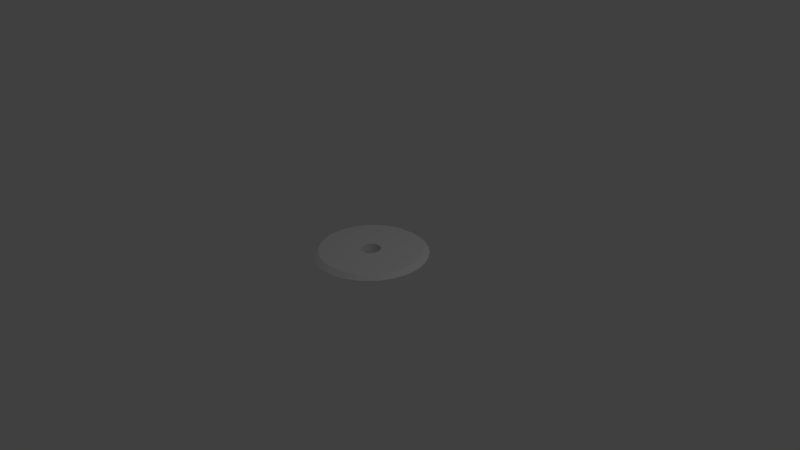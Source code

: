 # Source: WheelForSkates_dontImport_.blend  (saved by Blender 2.77.0; exported with 4.5.12 LTS)
import bpy
from mathutils import Matrix  # noqa: F401  (used for matrix-valued properties, if any)

bpy.ops.wm.read_factory_settings(use_empty=True)
scene = bpy.context.scene
scene.name = 'Scene'

# ---- collections
col_collection_1 = bpy.data.collections.new('Collection 1'); scene.collection.children.link(col_collection_1)

# ---- materials (node trees are filled in below, after node groups)
mat_material = bpy.data.materials.new('Material')
mat_material.alpha_threshold = 0.0
mat_material.use_transparent_shadow = False
mat_material.roughness = 0.5
mat_material.line_color = (0.0, 0.0, 0.0, 1.0)

# ---- material node trees

# ---- world
world_world = bpy.data.worlds.new('World'); scene.world = world_world
world_world.color = (0.05088, 0.05088, 0.05088)
world_world.use_sun_shadow = False
world_world.sun_shadow_jitter_overblur = 0.0
world_world.cycles.sampling_method = 'MANUAL'

# ---- cameras
cam_camera = bpy.data.cameras.new('Camera')
cam_camera.clip_end = 100.0
cam_camera.lens = 35.0
cam_camera.sensor_width = 32.0
cam_camera.sensor_height = 18.0
cam_camera.ortho_scale = 7.314
cam_camera.dof.focus_distance = 0.0
cam_camera.dof.aperture_fstop = 128.0

# ---- lights
light_lamp = bpy.data.lights.new('Lamp', 'POINT')
light_lamp.transmission_factor = 0.0
light_lamp.cutoff_distance = 30.0
light_lamp.energy = 100.0
light_lamp.shadow_buffer_clip_start = 1.001
light_lamp.shadow_soft_size = 0.1
light_lamp.shadow_maximum_resolution = 0.006
light_lamp.use_absolute_resolution = True

# ---- meshes
me_cube = bpy.data.meshes.new('Cube')
me_cube.from_pydata([(0.0, 0.0, 0.0), (0.008009, 0.6255, 0.00428), (-0.1236, 0.6125, 0.00428), (-0.2502, 0.5742, 0.00428), (-0.3668, 0.5118, 0.00428), (-0.469, 0.4279, 0.00428), (-0.5529, 0.3257, 0.00428), (-0.6153, 0.2091, 0.00428), (-0.6536, 0.08251, 0.00428), (-0.6666, -0.0491, 0.00428), (-0.6536, -0.1807, 0.00428), (-0.6153, -0.3073, 0.00428), (-0.5529, -0.4239, 0.00428), (-0.469, -0.5261, 0.00428), (-0.3668, -0.61, 0.00428), (-0.2502, -0.6724, 0.00428), (-0.1236, -0.7107, 0.00428), (0.008009, -0.7237, 0.00428), (0.1396, -0.7107, 0.00428), (0.2662, -0.6724, 0.00428), (0.3828, -0.61, 0.00428), (0.485, -0.5261, 0.00428), (0.5689, -0.4239, 0.00428), (0.6313, -0.3073, 0.00428), (0.6697, -0.1807, 0.00428), (0.6826, -0.0491, 0.00428), (0.6697, 0.08251, 0.00428), (0.6313, 0.2091, 0.00428), (0.5689, 0.3257, 0.00428), (0.485, 0.4279, 0.00428), (0.3828, 0.5118, 0.00428), (0.2662, 0.5742, 0.00428), (0.1396, 0.6125, 0.00428), (0.008009, 0.07907, 0.00428), (-0.017, 0.07661, 0.00428), (-0.04104, 0.06932, 0.00428), (-0.0632, 0.05747, 0.00428), (-0.08262, 0.04153, 0.00428), (-0.09856, 0.02211, 0.00428), (-0.1104, -5.054e-05, 0.00428), (-0.1177, -0.02409, 0.00428), (-0.1202, -0.0491, 0.00428), (-0.1177, -0.07411, 0.00428), (-0.1104, -0.09815, 0.00428), (-0.09856, -0.1203, 0.00428), (-0.08262, -0.1397, 0.00428), (-0.0632, -0.1557, 0.00428), (-0.04104, -0.1675, 0.00428), (-0.017, -0.1748, 0.00428), (0.008009, -0.1773, 0.00428), (0.03301, -0.1748, 0.00428), (0.05706, -0.1675, 0.00428), (0.07922, -0.1557, 0.00428), (0.09864, -0.1397, 0.00428), (0.1146, -0.1203, 0.00428), (0.1264, -0.09815, 0.00428), (0.1337, -0.07411, 0.00428), (0.1362, -0.0491, 0.00428), (0.1337, -0.02409, 0.00428), (0.1264, -5.037e-05, 0.00428), (0.1146, 0.02211, 0.00428), (0.09864, 0.04153, 0.00428), (0.07922, 0.05747, 0.00428), (0.05706, 0.06932, 0.00428), (0.03301, 0.07661, 0.00428), (-0.1381, 0.6857, 0.05428), (0.008009, 0.7001, 0.05428), (-0.2787, 0.643, 0.05428), (-0.4082, 0.5738, 0.05428), (-0.5217, 0.4806, 0.05428), (-0.6149, 0.3671, 0.05428), (-0.6841, 0.2376, 0.05428), (-0.7268, 0.09705, 0.05428), (-0.7412, -0.0491, 0.05428), (-0.7268, -0.1953, 0.05428), (-0.6841, -0.3358, 0.05428), (-0.6149, -0.4653, 0.05428), (-0.5217, -0.5788, 0.05428), (-0.4082, -0.672, 0.05428), (-0.2787, -0.7412, 0.05428), (-0.1381, -0.7839, 0.05428), (0.008009, -0.7983, 0.05428), (0.1542, -0.7839, 0.05428), (0.2947, -0.7412, 0.05428), (0.4242, -0.672, 0.05428), (0.5377, -0.5788, 0.05428), (0.6309, -0.4653, 0.05428), (0.7001, -0.3358, 0.05428), (0.7428, -0.1953, 0.05428), (0.7572, -0.0491, 0.05428), (0.7428, 0.09706, 0.05428), (0.7001, 0.2376, 0.05428), (0.6309, 0.3671, 0.05428), (0.5377, 0.4806, 0.05428), (0.4242, 0.5738, 0.05428), (0.2947, 0.643, 0.05428), (0.1542, 0.6857, 0.05428), (-0.017, 0.07661, 0.05428), (0.008009, 0.07907, 0.05428), (-0.04104, 0.06932, 0.05428), (-0.0632, 0.05747, 0.05428), (-0.08262, 0.04153, 0.05428), (-0.09856, 0.02211, 0.05428), (-0.1104, -5.054e-05, 0.05428), (-0.1177, -0.02409, 0.05428), (-0.1202, -0.0491, 0.05428), (-0.1177, -0.07411, 0.05428), (-0.1104, -0.09815, 0.05428), (-0.09856, -0.1203, 0.05428), (-0.08262, -0.1397, 0.05428), (-0.0632, -0.1557, 0.05428), (-0.04104, -0.1675, 0.05428), (-0.017, -0.1748, 0.05428), (0.008009, -0.1773, 0.05428), (0.03301, -0.1748, 0.05428), (0.05706, -0.1675, 0.05428), (0.07922, -0.1557, 0.05428), (0.09864, -0.1397, 0.05428), (0.1146, -0.1203, 0.05428), (0.1264, -0.09815, 0.05428), (0.1337, -0.07411, 0.05428), (0.1362, -0.0491, 0.05428), (0.1337, -0.02409, 0.05428), (0.1264, -5.037e-05, 0.05428), (0.1146, 0.02211, 0.05428), (0.09864, 0.04153, 0.05428), (0.07922, 0.05747, 0.05428), (0.05706, 0.06932, 0.05428), (0.03301, 0.07661, 0.05428), (-0.1236, 0.6125, 0.1043), (0.008009, 0.6255, 0.1043), (-0.2502, 0.5742, 0.1043), (-0.3668, 0.5118, 0.1043), (-0.469, 0.4279, 0.1043), (-0.5529, 0.3257, 0.1043), (-0.6153, 0.2091, 0.1043), (-0.6536, 0.08251, 0.1043), (-0.6666, -0.0491, 0.1043), (-0.6536, -0.1807, 0.1043), (-0.6153, -0.3073, 0.1043), (-0.5529, -0.4239, 0.1043), (-0.469, -0.5261, 0.1043), (-0.3668, -0.61, 0.1043), (-0.2502, -0.6724, 0.1043), (-0.1236, -0.7107, 0.1043), (0.008009, -0.7237, 0.1043), (0.1396, -0.7107, 0.1043), (0.2662, -0.6724, 0.1043), (0.3828, -0.61, 0.1043), (0.485, -0.5261, 0.1043), (0.5689, -0.4239, 0.1043), (0.6313, -0.3073, 0.1043), (0.6697, -0.1807, 0.1043), (0.6826, -0.0491, 0.1043), (0.6697, 0.08251, 0.1043), (0.6313, 0.2091, 0.1043), (0.5689, 0.3257, 0.1043), (0.485, 0.4279, 0.1043), (0.3828, 0.5118, 0.1043), (0.2662, 0.5742, 0.1043), (0.1396, 0.6125, 0.1043), (-0.017, 0.07661, 0.1043), (0.008009, 0.07907, 0.1043), (-0.04104, 0.06932, 0.1043), (-0.0632, 0.05747, 0.1043), (-0.08262, 0.04153, 0.1043), (-0.09856, 0.02211, 0.1043), (-0.1104, -5.054e-05, 0.1043), (-0.1177, -0.02409, 0.1043), (-0.1202, -0.0491, 0.1043), (-0.1177, -0.07411, 0.1043), (-0.1104, -0.09815, 0.1043), (-0.09856, -0.1203, 0.1043), (-0.08262, -0.1397, 0.1043), (-0.0632, -0.1557, 0.1043), (-0.04104, -0.1675, 0.1043), (-0.017, -0.1748, 0.1043), (0.008009, -0.1773, 0.1043), (0.03301, -0.1748, 0.1043), (0.05706, -0.1675, 0.1043), (0.07922, -0.1557, 0.1043), (0.09864, -0.1397, 0.1043), (0.1146, -0.1203, 0.1043), (0.1264, -0.09815, 0.1043), (0.1337, -0.07411, 0.1043), (0.1362, -0.0491, 0.1043), (0.1337, -0.02409, 0.1043), (0.1264, -5.037e-05, 0.1043), (0.1146, 0.02211, 0.1043), (0.09864, 0.04153, 0.1043), (0.07922, 0.05747, 0.1043), (0.05706, 0.06932, 0.1043), (0.03301, 0.07661, 0.1043)], [], [(1, 32, 64, 33), (27, 26, 58, 59), (18, 17, 49, 50), (9, 8, 40, 41), (3, 2, 34, 35), (12, 11, 43, 44), (31, 30, 62, 63), (22, 21, 53, 54), (13, 12, 44, 45), (16, 15, 47, 48), (7, 6, 38, 39), (26, 25, 57, 58), (17, 16, 48, 49), (20, 19, 51, 52), (11, 10, 42, 43), (2, 1, 33, 34), (30, 29, 61, 62), (21, 20, 52, 53), (15, 14, 46, 47), (6, 5, 37, 38), (24, 23, 55, 56), (25, 24, 56, 57), (10, 9, 41, 42), (28, 27, 59, 60), (19, 18, 50, 51), (4, 3, 35, 36), (29, 28, 60, 61), (32, 31, 63, 64), (5, 4, 36, 37), (23, 22, 54, 55), (14, 13, 45, 46), (8, 7, 39, 40), (76, 77, 141, 140), (127, 126, 190, 191), (78, 79, 143, 142), (97, 98, 162, 161), (100, 99, 163, 164), (121, 120, 184, 185), (72, 73, 137, 136), (123, 122, 186, 187), (74, 75, 139, 138), (93, 94, 158, 157), (95, 96, 160, 159), (117, 116, 180, 181), (68, 69, 133, 132), (119, 118, 182, 183), (70, 71, 135, 134), (89, 90, 154, 153), (91, 92, 156, 155), (113, 112, 176, 177), (115, 114, 178, 179), (65, 67, 131, 129), (85, 86, 150, 149), (87, 88, 152, 151), (109, 108, 172, 173), (111, 110, 174, 175), (81, 82, 146, 145), (83, 84, 148, 147), (105, 104, 168, 169), (107, 106, 170, 171), (126, 125, 189, 190), (77, 78, 142, 141), (128, 127, 191, 192), (79, 80, 144, 143), (62, 61, 125, 126), (43, 42, 106, 107), (41, 40, 104, 105), (19, 20, 84, 83), (17, 18, 82, 81), (47, 46, 110, 111), (45, 44, 108, 109), (23, 24, 88, 87), (21, 22, 86, 85), (2, 3, 67, 65), (51, 50, 114, 115), (49, 48, 112, 113), (27, 28, 92, 91), (25, 26, 90, 89), (6, 7, 71, 70), (55, 54, 118, 119), (4, 5, 69, 68), (53, 52, 116, 117), (31, 32, 96, 95), (29, 30, 94, 93), (10, 11, 75, 74), (59, 58, 122, 123), (8, 9, 73, 72), (57, 56, 120, 121), (36, 35, 99, 100), (34, 33, 98, 97), (14, 15, 79, 78), (63, 62, 126, 127), (12, 13, 77, 76), (61, 60, 124, 125), (40, 39, 103, 104), (38, 37, 101, 102), (18, 19, 83, 82), (16, 17, 81, 80), (33, 64, 128, 98), (44, 43, 107, 108), (42, 41, 105, 106), (22, 23, 87, 86), (20, 21, 85, 84), (48, 47, 111, 112), (46, 45, 109, 110), (26, 27, 91, 90), (24, 25, 89, 88), (3, 4, 68, 67), (52, 51, 115, 116), (1, 2, 65, 66), (50, 49, 113, 114), (30, 31, 95, 94), (28, 29, 93, 92), (7, 8, 72, 71), (56, 55, 119, 120), (5, 6, 70, 69), (54, 53, 117, 118), (35, 34, 97, 99), (32, 1, 66, 96), (11, 12, 76, 75), (60, 59, 123, 124), (9, 10, 74, 73), (58, 57, 121, 122), (39, 38, 102, 103), (37, 36, 100, 101), (15, 16, 80, 79), (64, 63, 127, 128), (13, 14, 78, 77), (130, 162, 192, 160), (155, 187, 186, 154), (146, 178, 177, 145), (137, 169, 168, 136), (131, 163, 161, 129), (140, 172, 171, 139), (159, 191, 190, 158), (150, 182, 181, 149), (141, 173, 172, 140), (144, 176, 175, 143), (135, 167, 166, 134), (154, 186, 185, 153), (145, 177, 176, 144), (148, 180, 179, 147), (139, 171, 170, 138), (129, 161, 162, 130), (158, 190, 189, 157), (149, 181, 180, 148), (143, 175, 174, 142), (134, 166, 165, 133), (152, 184, 183, 151), (153, 185, 184, 152), (138, 170, 169, 137), (156, 188, 187, 155), (147, 179, 178, 146), (132, 164, 163, 131), (157, 189, 188, 156), (160, 192, 191, 159), (133, 165, 164, 132), (151, 183, 182, 150), (142, 174, 173, 141), (136, 168, 167, 135), (125, 124, 188, 189), (104, 103, 167, 168), (102, 101, 165, 166), (82, 83, 147, 146), (80, 81, 145, 144), (98, 128, 192, 162), (108, 107, 171, 172), (106, 105, 169, 170), (86, 87, 151, 150), (84, 85, 149, 148), (112, 111, 175, 176), (110, 109, 173, 174), (90, 91, 155, 154), (88, 89, 153, 152), (67, 68, 132, 131), (116, 115, 179, 180), (66, 65, 129, 130), (114, 113, 177, 178), (94, 95, 159, 158), (92, 93, 157, 156), (71, 72, 136, 135), (120, 119, 183, 184), (69, 70, 134, 133), (118, 117, 181, 182), (99, 97, 161, 163), (96, 66, 130, 160), (75, 76, 140, 139), (124, 123, 187, 188), (73, 74, 138, 137), (122, 121, 185, 186), (103, 102, 166, 167), (101, 100, 164, 165)])
me_cube.materials.append(mat_material)
me_cube.use_remesh_preserve_volume = False
me_cube.use_remesh_preserve_attributes = False
me_cube.use_mirror_vertex_groups = False
me_cube.update()

# ---- objects
ob_cube = bpy.data.objects.new('Cube', me_cube)
ob_lamp = bpy.data.objects.new('Lamp', light_lamp)
ob_camera = bpy.data.objects.new('Camera', cam_camera)

# ---- transforms, parenting, visibility, modifiers, constraints
ob_cube.location = (0.0, 0.0, 0.0)
ob_cube.lock_rotations_4d = False
ob_cube.empty_display_type = 'ARROWS'
ob_cube.lineart.crease_threshold = 0.0
ob_lamp.location = (4.076, 1.005, 5.904)
ob_lamp.rotation_euler = (0.6503, 0.05522, 1.866)
ob_lamp.lock_rotations_4d = False
ob_lamp.empty_display_type = 'ARROWS'
ob_lamp.color = (0.0, 0.0, 0.0, 0.0)
ob_lamp.lineart.crease_threshold = 0.0
ob_camera.location = (7.481, -6.508, 5.344)
ob_camera.rotation_euler = (1.109, 0.01082, 0.8149)
ob_camera.lock_rotations_4d = False
ob_camera.empty_display_type = 'ARROWS'
ob_camera.color = (0.0, 0.0, 0.0, 0.0)
ob_camera.display_type = 'WIRE'
ob_camera.lineart.crease_threshold = 0.0

# ---- collection membership
col_collection_1.objects.link(ob_cube)
col_collection_1.objects.link(ob_lamp)
col_collection_1.objects.link(ob_camera)

# ---- scene / render settings (as saved in the file)
scene.camera = ob_camera
scene.frame_start = 1; scene.frame_end = 250; scene.frame_set(1)
scene.render.engine = 'BLENDER_EEVEE_NEXT'
scene.render.resolution_percentage = 50
scene.render.dither_intensity = 0.0
scene.cycles.use_denoising = False
scene.cycles.samples = 128
scene.cycles.sampling_pattern = 'TABULATED_SOBOL'
scene.cycles.light_sampling_threshold = 0.0
scene.cycles.use_adaptive_sampling = False
scene.cycles.use_light_tree = False
scene.cycles.blur_glossy = 0.0
scene.cycles.sample_clamp_indirect = 0.0
scene.view_settings.view_transform = 'Standard'
bpy.context.view_layer.update()
